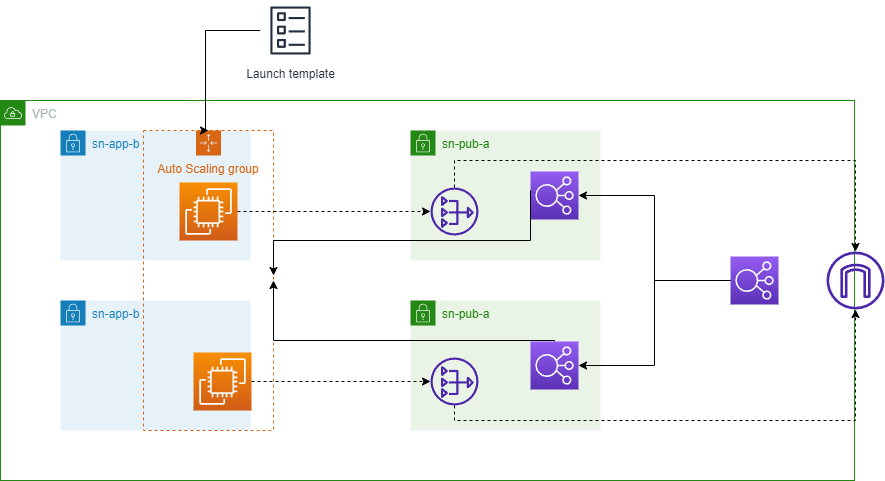

The diagram above was exported from draw.io. Its source (the exported page's mxGraphModel, read from the mxfile embedded in the PNG):
<mxGraphModel dx="1829" dy="1004" grid="1" gridSize="10" guides="1" tooltips="1" connect="1" arrows="1" fold="1" page="1" pageScale="1" pageWidth="827" pageHeight="1169" math="0" shadow="0">
  <root>
    <mxCell id="0" />
    <mxCell id="1" parent="0" />
    <mxCell id="BAVXePtEHi2XPEnkC3SF-1" value="VPC" style="points=[[0,0],[0.25,0],[0.5,0],[0.75,0],[1,0],[1,0.25],[1,0.5],[1,0.75],[1,1],[0.75,1],[0.5,1],[0.25,1],[0,1],[0,0.75],[0,0.5],[0,0.25]];outlineConnect=0;gradientColor=none;html=1;whiteSpace=wrap;fontSize=12;fontStyle=0;container=1;pointerEvents=0;collapsible=0;recursiveResize=0;shape=mxgraph.aws4.group;grIcon=mxgraph.aws4.group_vpc;strokeColor=#248814;fillColor=none;verticalAlign=top;align=left;spacingLeft=30;fontColor=#AAB7B8;dashed=0;" vertex="1" parent="1">
      <mxGeometry x="80" y="130" width="854" height="380" as="geometry" />
    </mxCell>
    <mxCell id="BAVXePtEHi2XPEnkC3SF-5" value="sn-pub-a" style="points=[[0,0],[0.25,0],[0.5,0],[0.75,0],[1,0],[1,0.25],[1,0.5],[1,0.75],[1,1],[0.75,1],[0.5,1],[0.25,1],[0,1],[0,0.75],[0,0.5],[0,0.25]];outlineConnect=0;gradientColor=none;html=1;whiteSpace=wrap;fontSize=12;fontStyle=0;container=1;pointerEvents=0;collapsible=0;recursiveResize=0;shape=mxgraph.aws4.group;grIcon=mxgraph.aws4.group_security_group;grStroke=0;strokeColor=#248814;fillColor=#E9F3E6;verticalAlign=top;align=left;spacingLeft=30;fontColor=#248814;dashed=0;" vertex="1" parent="BAVXePtEHi2XPEnkC3SF-1">
      <mxGeometry x="410" y="30" width="190" height="130" as="geometry" />
    </mxCell>
    <mxCell id="BAVXePtEHi2XPEnkC3SF-26" value="" style="sketch=0;points=[[0,0,0],[0.25,0,0],[0.5,0,0],[0.75,0,0],[1,0,0],[0,1,0],[0.25,1,0],[0.5,1,0],[0.75,1,0],[1,1,0],[0,0.25,0],[0,0.5,0],[0,0.75,0],[1,0.25,0],[1,0.5,0],[1,0.75,0]];outlineConnect=0;fontColor=#232F3E;gradientColor=#945DF2;gradientDirection=north;fillColor=#5A30B5;strokeColor=#ffffff;dashed=0;verticalLabelPosition=bottom;verticalAlign=top;align=center;html=1;fontSize=12;fontStyle=0;aspect=fixed;shape=mxgraph.aws4.resourceIcon;resIcon=mxgraph.aws4.elastic_load_balancing;" vertex="1" parent="BAVXePtEHi2XPEnkC3SF-5">
      <mxGeometry x="120" y="41" width="48" height="48" as="geometry" />
    </mxCell>
    <mxCell id="BAVXePtEHi2XPEnkC3SF-35" value="" style="sketch=0;outlineConnect=0;fontColor=#232F3E;gradientColor=none;fillColor=#4D27AA;strokeColor=none;dashed=0;verticalLabelPosition=bottom;verticalAlign=top;align=center;html=1;fontSize=12;fontStyle=0;aspect=fixed;pointerEvents=1;shape=mxgraph.aws4.nat_gateway;" vertex="1" parent="BAVXePtEHi2XPEnkC3SF-5">
      <mxGeometry x="20" y="57" width="48" height="48" as="geometry" />
    </mxCell>
    <mxCell id="BAVXePtEHi2XPEnkC3SF-7" value="sn-app-b" style="points=[[0,0],[0.25,0],[0.5,0],[0.75,0],[1,0],[1,0.25],[1,0.5],[1,0.75],[1,1],[0.75,1],[0.5,1],[0.25,1],[0,1],[0,0.75],[0,0.5],[0,0.25]];outlineConnect=0;gradientColor=none;html=1;whiteSpace=wrap;fontSize=12;fontStyle=0;container=1;pointerEvents=0;collapsible=0;recursiveResize=0;shape=mxgraph.aws4.group;grIcon=mxgraph.aws4.group_security_group;grStroke=0;strokeColor=#147EBA;fillColor=#E6F2F8;verticalAlign=top;align=left;spacingLeft=30;fontColor=#147EBA;dashed=0;" vertex="1" parent="BAVXePtEHi2XPEnkC3SF-1">
      <mxGeometry x="60" y="200" width="190" height="130" as="geometry" />
    </mxCell>
    <mxCell id="BAVXePtEHi2XPEnkC3SF-17" value="sn-app-b" style="points=[[0,0],[0.25,0],[0.5,0],[0.75,0],[1,0],[1,0.25],[1,0.5],[1,0.75],[1,1],[0.75,1],[0.5,1],[0.25,1],[0,1],[0,0.75],[0,0.5],[0,0.25]];outlineConnect=0;gradientColor=none;html=1;whiteSpace=wrap;fontSize=12;fontStyle=0;container=1;pointerEvents=0;collapsible=0;recursiveResize=0;shape=mxgraph.aws4.group;grIcon=mxgraph.aws4.group_security_group;grStroke=0;strokeColor=#147EBA;fillColor=#E6F2F8;verticalAlign=top;align=left;spacingLeft=30;fontColor=#147EBA;dashed=0;" vertex="1" parent="BAVXePtEHi2XPEnkC3SF-1">
      <mxGeometry x="60" y="30" width="190" height="130" as="geometry" />
    </mxCell>
    <mxCell id="BAVXePtEHi2XPEnkC3SF-19" value="sn-pub-a" style="points=[[0,0],[0.25,0],[0.5,0],[0.75,0],[1,0],[1,0.25],[1,0.5],[1,0.75],[1,1],[0.75,1],[0.5,1],[0.25,1],[0,1],[0,0.75],[0,0.5],[0,0.25]];outlineConnect=0;gradientColor=none;html=1;whiteSpace=wrap;fontSize=12;fontStyle=0;container=1;pointerEvents=0;collapsible=0;recursiveResize=0;shape=mxgraph.aws4.group;grIcon=mxgraph.aws4.group_security_group;grStroke=0;strokeColor=#248814;fillColor=#E9F3E6;verticalAlign=top;align=left;spacingLeft=30;fontColor=#248814;dashed=0;" vertex="1" parent="BAVXePtEHi2XPEnkC3SF-1">
      <mxGeometry x="410" y="200" width="190" height="130" as="geometry" />
    </mxCell>
    <mxCell id="BAVXePtEHi2XPEnkC3SF-27" value="" style="sketch=0;points=[[0,0,0],[0.25,0,0],[0.5,0,0],[0.75,0,0],[1,0,0],[0,1,0],[0.25,1,0],[0.5,1,0],[0.75,1,0],[1,1,0],[0,0.25,0],[0,0.5,0],[0,0.75,0],[1,0.25,0],[1,0.5,0],[1,0.75,0]];outlineConnect=0;fontColor=#232F3E;gradientColor=#945DF2;gradientDirection=north;fillColor=#5A30B5;strokeColor=#ffffff;dashed=0;verticalLabelPosition=bottom;verticalAlign=top;align=center;html=1;fontSize=12;fontStyle=0;aspect=fixed;shape=mxgraph.aws4.resourceIcon;resIcon=mxgraph.aws4.elastic_load_balancing;" vertex="1" parent="BAVXePtEHi2XPEnkC3SF-19">
      <mxGeometry x="120" y="41" width="48" height="48" as="geometry" />
    </mxCell>
    <mxCell id="BAVXePtEHi2XPEnkC3SF-52" value="" style="sketch=0;outlineConnect=0;fontColor=#232F3E;gradientColor=none;fillColor=#4D27AA;strokeColor=none;dashed=0;verticalLabelPosition=bottom;verticalAlign=top;align=center;html=1;fontSize=12;fontStyle=0;aspect=fixed;pointerEvents=1;shape=mxgraph.aws4.nat_gateway;" vertex="1" parent="BAVXePtEHi2XPEnkC3SF-19">
      <mxGeometry x="20" y="57" width="48" height="48" as="geometry" />
    </mxCell>
    <mxCell id="BAVXePtEHi2XPEnkC3SF-20" value="Auto Scaling group" style="points=[[0,0],[0.25,0],[0.5,0],[0.75,0],[1,0],[1,0.25],[1,0.5],[1,0.75],[1,1],[0.75,1],[0.5,1],[0.25,1],[0,1],[0,0.75],[0,0.5],[0,0.25]];outlineConnect=0;gradientColor=none;html=1;whiteSpace=wrap;fontSize=12;fontStyle=0;container=1;pointerEvents=0;collapsible=0;recursiveResize=0;shape=mxgraph.aws4.groupCenter;grIcon=mxgraph.aws4.group_auto_scaling_group;grStroke=1;strokeColor=#D86613;fillColor=none;verticalAlign=top;align=center;fontColor=#D86613;dashed=1;spacingTop=25;" vertex="1" parent="BAVXePtEHi2XPEnkC3SF-1">
      <mxGeometry x="143" y="30" width="130" height="300" as="geometry" />
    </mxCell>
    <mxCell id="BAVXePtEHi2XPEnkC3SF-18" value="" style="sketch=0;points=[[0,0,0],[0.25,0,0],[0.5,0,0],[0.75,0,0],[1,0,0],[0,1,0],[0.25,1,0],[0.5,1,0],[0.75,1,0],[1,1,0],[0,0.25,0],[0,0.5,0],[0,0.75,0],[1,0.25,0],[1,0.5,0],[1,0.75,0]];outlineConnect=0;fontColor=#232F3E;gradientColor=#F78E04;gradientDirection=north;fillColor=#D05C17;strokeColor=#ffffff;dashed=0;verticalLabelPosition=bottom;verticalAlign=top;align=center;html=1;fontSize=12;fontStyle=0;aspect=fixed;shape=mxgraph.aws4.resourceIcon;resIcon=mxgraph.aws4.ec2;" vertex="1" parent="BAVXePtEHi2XPEnkC3SF-20">
      <mxGeometry x="36" y="52" width="58" height="58" as="geometry" />
    </mxCell>
    <mxCell id="BAVXePtEHi2XPEnkC3SF-15" value="" style="sketch=0;points=[[0,0,0],[0.25,0,0],[0.5,0,0],[0.75,0,0],[1,0,0],[0,1,0],[0.25,1,0],[0.5,1,0],[0.75,1,0],[1,1,0],[0,0.25,0],[0,0.5,0],[0,0.75,0],[1,0.25,0],[1,0.5,0],[1,0.75,0]];outlineConnect=0;fontColor=#232F3E;gradientColor=#F78E04;gradientDirection=north;fillColor=#D05C17;strokeColor=#ffffff;dashed=0;verticalLabelPosition=bottom;verticalAlign=top;align=center;html=1;fontSize=12;fontStyle=0;aspect=fixed;shape=mxgraph.aws4.resourceIcon;resIcon=mxgraph.aws4.ec2;" vertex="1" parent="BAVXePtEHi2XPEnkC3SF-20">
      <mxGeometry x="50" y="222" width="58" height="58" as="geometry" />
    </mxCell>
    <mxCell id="BAVXePtEHi2XPEnkC3SF-31" style="edgeStyle=orthogonalEdgeStyle;rounded=0;orthogonalLoop=1;jettySize=auto;html=1;" edge="1" parent="BAVXePtEHi2XPEnkC3SF-1">
      <mxGeometry relative="1" as="geometry">
        <mxPoint x="530" y="90" as="sourcePoint" />
        <mxPoint x="273" y="175" as="targetPoint" />
        <Array as="points">
          <mxPoint x="530" y="140" />
          <mxPoint x="273" y="140" />
        </Array>
      </mxGeometry>
    </mxCell>
    <mxCell id="BAVXePtEHi2XPEnkC3SF-32" style="edgeStyle=orthogonalEdgeStyle;rounded=0;orthogonalLoop=1;jettySize=auto;html=1;entryX=1;entryY=0.5;entryDx=0;entryDy=0;" edge="1" parent="BAVXePtEHi2XPEnkC3SF-1" source="BAVXePtEHi2XPEnkC3SF-27" target="BAVXePtEHi2XPEnkC3SF-20">
      <mxGeometry relative="1" as="geometry">
        <Array as="points">
          <mxPoint x="554" y="240" />
          <mxPoint x="273" y="240" />
        </Array>
      </mxGeometry>
    </mxCell>
    <mxCell id="BAVXePtEHi2XPEnkC3SF-25" value="" style="sketch=0;points=[[0,0,0],[0.25,0,0],[0.5,0,0],[0.75,0,0],[1,0,0],[0,1,0],[0.25,1,0],[0.5,1,0],[0.75,1,0],[1,1,0],[0,0.25,0],[0,0.5,0],[0,0.75,0],[1,0.25,0],[1,0.5,0],[1,0.75,0]];outlineConnect=0;fontColor=#232F3E;gradientColor=#945DF2;gradientDirection=north;fillColor=#5A30B5;strokeColor=#ffffff;dashed=0;verticalLabelPosition=bottom;verticalAlign=top;align=center;html=1;fontSize=12;fontStyle=0;aspect=fixed;shape=mxgraph.aws4.resourceIcon;resIcon=mxgraph.aws4.elastic_load_balancing;" vertex="1" parent="BAVXePtEHi2XPEnkC3SF-1">
      <mxGeometry x="730" y="156" width="48" height="48" as="geometry" />
    </mxCell>
    <mxCell id="BAVXePtEHi2XPEnkC3SF-29" style="edgeStyle=orthogonalEdgeStyle;rounded=0;orthogonalLoop=1;jettySize=auto;html=1;entryX=1;entryY=0.5;entryDx=0;entryDy=0;entryPerimeter=0;" edge="1" parent="BAVXePtEHi2XPEnkC3SF-1" source="BAVXePtEHi2XPEnkC3SF-25" target="BAVXePtEHi2XPEnkC3SF-27">
      <mxGeometry relative="1" as="geometry" />
    </mxCell>
    <mxCell id="BAVXePtEHi2XPEnkC3SF-30" style="edgeStyle=orthogonalEdgeStyle;rounded=0;orthogonalLoop=1;jettySize=auto;html=1;exitX=0;exitY=0.5;exitDx=0;exitDy=0;exitPerimeter=0;entryX=1;entryY=0.5;entryDx=0;entryDy=0;entryPerimeter=0;" edge="1" parent="BAVXePtEHi2XPEnkC3SF-1" source="BAVXePtEHi2XPEnkC3SF-25" target="BAVXePtEHi2XPEnkC3SF-26">
      <mxGeometry relative="1" as="geometry" />
    </mxCell>
    <mxCell id="BAVXePtEHi2XPEnkC3SF-53" style="edgeStyle=orthogonalEdgeStyle;rounded=0;orthogonalLoop=1;jettySize=auto;html=1;dashed=1;" edge="1" parent="BAVXePtEHi2XPEnkC3SF-1" source="BAVXePtEHi2XPEnkC3SF-15" target="BAVXePtEHi2XPEnkC3SF-52">
      <mxGeometry relative="1" as="geometry" />
    </mxCell>
    <mxCell id="BAVXePtEHi2XPEnkC3SF-54" style="edgeStyle=orthogonalEdgeStyle;rounded=0;orthogonalLoop=1;jettySize=auto;html=1;dashed=1;" edge="1" parent="BAVXePtEHi2XPEnkC3SF-1" source="BAVXePtEHi2XPEnkC3SF-18" target="BAVXePtEHi2XPEnkC3SF-35">
      <mxGeometry relative="1" as="geometry" />
    </mxCell>
    <mxCell id="BAVXePtEHi2XPEnkC3SF-24" style="edgeStyle=orthogonalEdgeStyle;rounded=0;orthogonalLoop=1;jettySize=auto;html=1;entryX=0.5;entryY=0;entryDx=0;entryDy=0;" edge="1" parent="1" source="BAVXePtEHi2XPEnkC3SF-21" target="BAVXePtEHi2XPEnkC3SF-20">
      <mxGeometry relative="1" as="geometry">
        <Array as="points">
          <mxPoint x="285" y="60" />
        </Array>
      </mxGeometry>
    </mxCell>
    <mxCell id="BAVXePtEHi2XPEnkC3SF-21" value="Launch template" style="sketch=0;outlineConnect=0;fontColor=#232F3E;gradientColor=none;strokeColor=#232F3E;fillColor=#ffffff;dashed=0;verticalLabelPosition=bottom;verticalAlign=top;align=center;html=1;fontSize=12;fontStyle=0;aspect=fixed;shape=mxgraph.aws4.resourceIcon;resIcon=mxgraph.aws4.template;" vertex="1" parent="1">
      <mxGeometry x="340" y="30" width="60" height="60" as="geometry" />
    </mxCell>
    <mxCell id="BAVXePtEHi2XPEnkC3SF-34" value="" style="sketch=0;outlineConnect=0;fontColor=#232F3E;gradientColor=none;fillColor=#4D27AA;strokeColor=none;dashed=0;verticalLabelPosition=bottom;verticalAlign=top;align=center;html=1;fontSize=12;fontStyle=0;aspect=fixed;pointerEvents=1;shape=mxgraph.aws4.internet_gateway;" vertex="1" parent="1">
      <mxGeometry x="906" y="281" width="58" height="58" as="geometry" />
    </mxCell>
    <mxCell id="BAVXePtEHi2XPEnkC3SF-55" style="edgeStyle=orthogonalEdgeStyle;rounded=0;orthogonalLoop=1;jettySize=auto;html=1;dashed=1;" edge="1" parent="1" source="BAVXePtEHi2XPEnkC3SF-35" target="BAVXePtEHi2XPEnkC3SF-34">
      <mxGeometry relative="1" as="geometry">
        <Array as="points">
          <mxPoint x="534" y="190" />
          <mxPoint x="935" y="190" />
        </Array>
      </mxGeometry>
    </mxCell>
    <mxCell id="BAVXePtEHi2XPEnkC3SF-56" style="edgeStyle=orthogonalEdgeStyle;rounded=0;orthogonalLoop=1;jettySize=auto;html=1;dashed=1;" edge="1" parent="1" source="BAVXePtEHi2XPEnkC3SF-52" target="BAVXePtEHi2XPEnkC3SF-34">
      <mxGeometry relative="1" as="geometry">
        <Array as="points">
          <mxPoint x="534" y="450" />
          <mxPoint x="935" y="450" />
        </Array>
      </mxGeometry>
    </mxCell>
  </root>
</mxGraphModel>